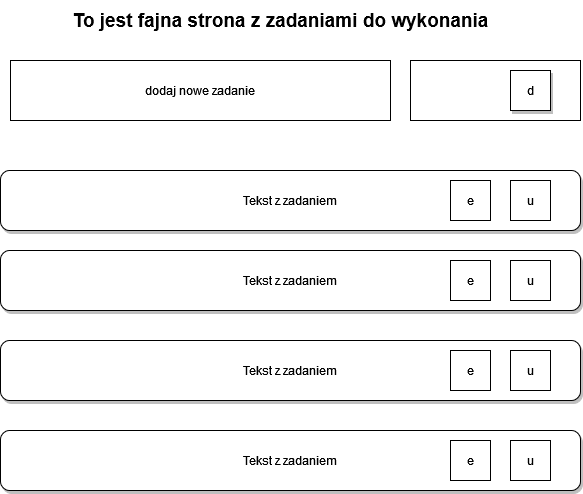

The diagram above was exported from draw.io. Its source (the exported page's mxGraphModel, read from the mxfile embedded in the PNG):
<mxGraphModel dx="1114" dy="602" grid="1" gridSize="10" guides="1" tooltips="1" connect="1" arrows="1" fold="1" page="1" pageScale="1" pageWidth="827" pageHeight="1169" math="0" shadow="0">
  <root>
    <mxCell id="0" />
    <mxCell id="1" parent="0" />
    <mxCell id="s5JYqEIefEVOErx1iQHR-1" value="Tekst z zadaniem" style="rounded=1;whiteSpace=wrap;html=1;shadow=1;" vertex="1" parent="1">
      <mxGeometry x="90" y="180" width="580" height="60" as="geometry" />
    </mxCell>
    <mxCell id="s5JYqEIefEVOErx1iQHR-2" value="e" style="rounded=0;whiteSpace=wrap;html=1;" vertex="1" parent="1">
      <mxGeometry x="540" y="190" width="40" height="40" as="geometry" />
    </mxCell>
    <mxCell id="s5JYqEIefEVOErx1iQHR-3" value="u" style="rounded=0;whiteSpace=wrap;html=1;" vertex="1" parent="1">
      <mxGeometry x="600" y="190" width="40" height="40" as="geometry" />
    </mxCell>
    <mxCell id="s5JYqEIefEVOErx1iQHR-16" value="Tekst z zadaniem" style="rounded=1;whiteSpace=wrap;html=1;shadow=1;" vertex="1" parent="1">
      <mxGeometry x="90" y="260" width="580" height="60" as="geometry" />
    </mxCell>
    <mxCell id="s5JYqEIefEVOErx1iQHR-17" value="e" style="rounded=0;whiteSpace=wrap;html=1;" vertex="1" parent="1">
      <mxGeometry x="540" y="270" width="40" height="40" as="geometry" />
    </mxCell>
    <mxCell id="s5JYqEIefEVOErx1iQHR-18" value="u" style="rounded=0;whiteSpace=wrap;html=1;" vertex="1" parent="1">
      <mxGeometry x="600" y="270" width="40" height="40" as="geometry" />
    </mxCell>
    <mxCell id="s5JYqEIefEVOErx1iQHR-19" value="Tekst z zadaniem" style="rounded=1;whiteSpace=wrap;html=1;shadow=1;" vertex="1" parent="1">
      <mxGeometry x="90" y="350" width="580" height="60" as="geometry" />
    </mxCell>
    <mxCell id="s5JYqEIefEVOErx1iQHR-20" value="e" style="rounded=0;whiteSpace=wrap;html=1;" vertex="1" parent="1">
      <mxGeometry x="540" y="360" width="40" height="40" as="geometry" />
    </mxCell>
    <mxCell id="s5JYqEIefEVOErx1iQHR-21" value="u" style="rounded=0;whiteSpace=wrap;html=1;" vertex="1" parent="1">
      <mxGeometry x="600" y="360" width="40" height="40" as="geometry" />
    </mxCell>
    <mxCell id="s5JYqEIefEVOErx1iQHR-22" value="Tekst z zadaniem" style="rounded=1;whiteSpace=wrap;html=1;shadow=1;" vertex="1" parent="1">
      <mxGeometry x="90" y="440" width="580" height="60" as="geometry" />
    </mxCell>
    <mxCell id="s5JYqEIefEVOErx1iQHR-23" value="e" style="rounded=0;whiteSpace=wrap;html=1;" vertex="1" parent="1">
      <mxGeometry x="540" y="450" width="40" height="40" as="geometry" />
    </mxCell>
    <mxCell id="s5JYqEIefEVOErx1iQHR-24" value="u" style="rounded=0;whiteSpace=wrap;html=1;" vertex="1" parent="1">
      <mxGeometry x="600" y="450" width="40" height="40" as="geometry" />
    </mxCell>
    <mxCell id="s5JYqEIefEVOErx1iQHR-25" value="dodaj nowe zadanie" style="rounded=0;whiteSpace=wrap;html=1;shadow=0;" vertex="1" parent="1">
      <mxGeometry x="100" y="70" width="380" height="60" as="geometry" />
    </mxCell>
    <mxCell id="s5JYqEIefEVOErx1iQHR-26" value="" style="rounded=0;whiteSpace=wrap;html=1;shadow=0;" vertex="1" parent="1">
      <mxGeometry x="500" y="70" width="170" height="60" as="geometry" />
    </mxCell>
    <mxCell id="s5JYqEIefEVOErx1iQHR-27" value="d" style="whiteSpace=wrap;html=1;aspect=fixed;shadow=1;" vertex="1" parent="1">
      <mxGeometry x="600" y="80" width="40" height="40" as="geometry" />
    </mxCell>
    <mxCell id="s5JYqEIefEVOErx1iQHR-28" value="To jest fajna strona z zadaniami do wykonania" style="text;html=1;align=center;verticalAlign=middle;resizable=0;points=[];autosize=1;strokeColor=none;fillColor=none;fontStyle=1;fontSize=19;" vertex="1" parent="1">
      <mxGeometry x="150" y="10" width="440" height="40" as="geometry" />
    </mxCell>
  </root>
</mxGraphModel>